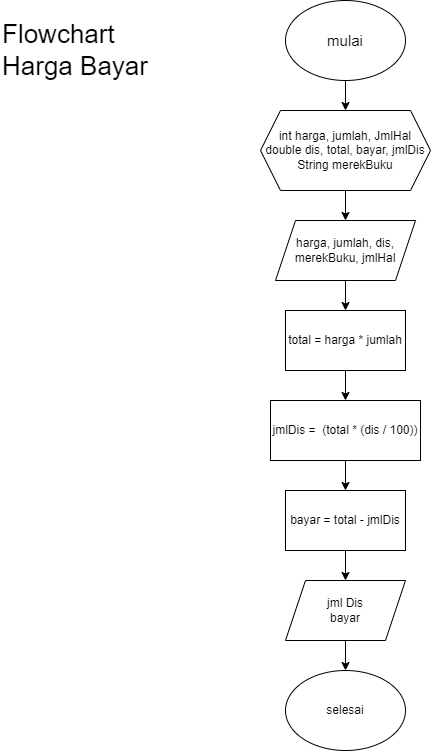

The diagram above was exported from draw.io. Its source (the exported page's mxGraphModel, read from the mxfile embedded in the PNG):
<mxGraphModel dx="1280" dy="1056" grid="1" gridSize="10" guides="1" tooltips="1" connect="1" arrows="1" fold="1" page="1" pageScale="1" pageWidth="850" pageHeight="1100" background="#ffffff" math="0" shadow="0">
  <root>
    <mxCell id="0" />
    <mxCell id="1" parent="0" />
    <mxCell id="10" value="" style="edgeStyle=none;html=1;fontSize=15;" edge="1" parent="1" source="2" target="3">
      <mxGeometry relative="1" as="geometry" />
    </mxCell>
    <mxCell id="2" value="&lt;font style=&quot;font-size: 15px;&quot;&gt;mulai&lt;/font&gt;" style="ellipse;whiteSpace=wrap;html=1;" vertex="1" parent="1">
      <mxGeometry x="365" y="40" width="120" height="80" as="geometry" />
    </mxCell>
    <mxCell id="11" value="" style="edgeStyle=none;html=1;fontSize=15;" edge="1" parent="1" source="3" target="4">
      <mxGeometry relative="1" as="geometry" />
    </mxCell>
    <mxCell id="3" value="int harga, jumlah, JmlHal&lt;br&gt;double dis, total, bayar, jmlDis&lt;br&gt;String merekBuku" style="shape=hexagon;perimeter=hexagonPerimeter2;whiteSpace=wrap;html=1;fixedSize=1;" vertex="1" parent="1">
      <mxGeometry x="340" y="150" width="170" height="80" as="geometry" />
    </mxCell>
    <mxCell id="12" value="" style="edgeStyle=none;html=1;fontSize=15;" edge="1" parent="1" source="4" target="5">
      <mxGeometry relative="1" as="geometry" />
    </mxCell>
    <mxCell id="4" value="harga, jumlah, dis, merekBuku, jmlHal" style="shape=parallelogram;perimeter=parallelogramPerimeter;whiteSpace=wrap;html=1;fixedSize=1;" vertex="1" parent="1">
      <mxGeometry x="355" y="260" width="140" height="60" as="geometry" />
    </mxCell>
    <mxCell id="13" value="" style="edgeStyle=none;html=1;fontSize=15;" edge="1" parent="1" source="5" target="6">
      <mxGeometry relative="1" as="geometry" />
    </mxCell>
    <mxCell id="5" value="total = harga * jumlah" style="rounded=0;whiteSpace=wrap;html=1;" vertex="1" parent="1">
      <mxGeometry x="365" y="350" width="120" height="60" as="geometry" />
    </mxCell>
    <mxCell id="14" value="" style="edgeStyle=none;html=1;fontSize=15;" edge="1" parent="1" source="6" target="7">
      <mxGeometry relative="1" as="geometry" />
    </mxCell>
    <mxCell id="6" value="jmlDis =&amp;nbsp; (total * (dis / 100))" style="rounded=0;whiteSpace=wrap;html=1;" vertex="1" parent="1">
      <mxGeometry x="350" y="440" width="150" height="60" as="geometry" />
    </mxCell>
    <mxCell id="15" value="" style="edgeStyle=none;html=1;fontSize=15;" edge="1" parent="1" source="7" target="8">
      <mxGeometry relative="1" as="geometry" />
    </mxCell>
    <mxCell id="7" value="bayar = total - jmlDis" style="rounded=0;whiteSpace=wrap;html=1;" vertex="1" parent="1">
      <mxGeometry x="365" y="530" width="120" height="60" as="geometry" />
    </mxCell>
    <mxCell id="16" value="" style="edgeStyle=none;html=1;fontSize=15;" edge="1" parent="1" source="8" target="9">
      <mxGeometry relative="1" as="geometry" />
    </mxCell>
    <mxCell id="8" value="jml Dis&lt;br&gt;bayar" style="shape=parallelogram;perimeter=parallelogramPerimeter;whiteSpace=wrap;html=1;fixedSize=1;" vertex="1" parent="1">
      <mxGeometry x="365" y="620" width="120" height="60" as="geometry" />
    </mxCell>
    <mxCell id="9" value="selesai" style="ellipse;whiteSpace=wrap;html=1;" vertex="1" parent="1">
      <mxGeometry x="365" y="710" width="120" height="80" as="geometry" />
    </mxCell>
    <mxCell id="17" value="&lt;span style=&quot;font-weight: normal; font-size: 26px;&quot;&gt;&lt;font style=&quot;font-size: 26px;&quot;&gt;Flowchart&lt;br&gt;&lt;/font&gt;&lt;/span&gt;&lt;div style=&quot;font-size: 26px;&quot;&gt;&lt;span style=&quot;background-color: initial; font-weight: normal;&quot;&gt;&lt;font style=&quot;font-size: 26px;&quot;&gt;Harga Bayar&lt;/font&gt;&lt;/span&gt;&lt;/div&gt;" style="text;strokeColor=none;fillColor=none;html=1;fontSize=24;fontStyle=1;verticalAlign=middle;align=left;" vertex="1" parent="1">
      <mxGeometry x="80" y="70" width="100" height="40" as="geometry" />
    </mxCell>
  </root>
</mxGraphModel>